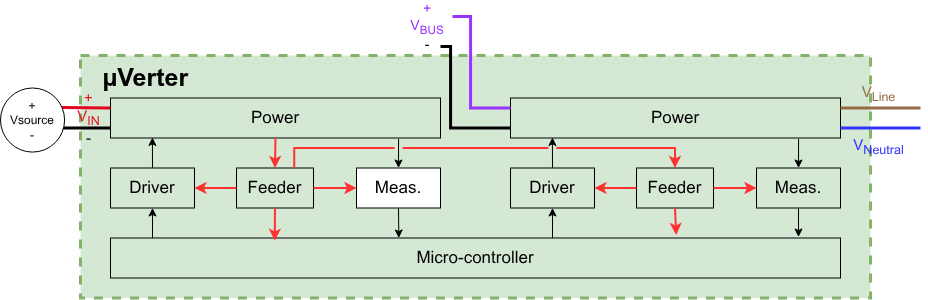

The diagram above was exported from draw.io. Its source (the exported page's mxGraphModel, read from the mxfile embedded in the PNG):
<mxGraphModel dx="2145" dy="1826" grid="1" gridSize="10" guides="1" tooltips="1" connect="1" arrows="1" fold="1" page="1" pageScale="1" pageWidth="850" pageHeight="1100" math="0" shadow="0">
  <root>
    <mxCell id="0" />
    <mxCell id="1" parent="0" />
    <mxCell id="200" value="" style="group" vertex="1" connectable="0" parent="1">
      <mxGeometry x="-50" y="280" width="926.96" height="291.5" as="geometry" />
    </mxCell>
    <mxCell id="15" value="&amp;nbsp; &amp;nbsp;&lt;b&gt;µVerter&lt;/b&gt;" style="rounded=0;whiteSpace=wrap;html=1;fillColor=#d5e8d4;strokeColor=#82b366;strokeWidth=3;dashed=1;align=left;verticalAlign=top;fontSize=25;" parent="200" vertex="1">
      <mxGeometry x="80" y="49" width="790" height="242.5" as="geometry" />
    </mxCell>
    <mxCell id="74" value="" style="edgeStyle=none;html=1;exitX=0.873;exitY=1.025;exitDx=0;exitDy=0;exitPerimeter=0;entryX=0.5;entryY=0;entryDx=0;entryDy=0;fontSize=17;" parent="200" source="75" target="77" edge="1">
      <mxGeometry relative="1" as="geometry" />
    </mxCell>
    <mxCell id="75" value="Power" style="whiteSpace=wrap;html=1;fontSize=17;fillColor=none;" parent="200" vertex="1">
      <mxGeometry x="110" y="91.5" width="330" height="40" as="geometry" />
    </mxCell>
    <mxCell id="76" value="" style="edgeStyle=none;html=1;exitX=0.5;exitY=1;exitDx=0;exitDy=0;entryX=0.395;entryY=0;entryDx=0;entryDy=0;entryPerimeter=0;fontSize=17;" parent="200" source="77" target="79" edge="1">
      <mxGeometry relative="1" as="geometry">
        <mxPoint x="398" y="229.5" as="targetPoint" />
      </mxGeometry>
    </mxCell>
    <mxCell id="77" value="Meas." style="whiteSpace=wrap;html=1;fontSize=17;" parent="200" vertex="1">
      <mxGeometry x="356" y="161.5" width="84" height="40" as="geometry" />
    </mxCell>
    <mxCell id="78" value="" style="edgeStyle=none;html=1;entryX=0.5;entryY=1;entryDx=0;entryDy=0;fontSize=17;" parent="200" target="81" edge="1">
      <mxGeometry relative="1" as="geometry">
        <mxPoint x="152" y="231.5" as="sourcePoint" />
      </mxGeometry>
    </mxCell>
    <mxCell id="79" value="Micro-controller" style="whiteSpace=wrap;html=1;fontSize=17;fillColor=none;" parent="200" vertex="1">
      <mxGeometry x="110" y="231.5" width="730" height="40" as="geometry" />
    </mxCell>
    <mxCell id="80" value="" style="html=1;exitX=0.5;exitY=0;exitDx=0;exitDy=0;entryX=0.127;entryY=0.985;entryDx=0;entryDy=0;entryPerimeter=0;fontSize=17;" parent="200" source="81" target="75" edge="1">
      <mxGeometry relative="1" as="geometry">
        <mxPoint x="150" y="131.5" as="targetPoint" />
      </mxGeometry>
    </mxCell>
    <mxCell id="81" value="Driver" style="whiteSpace=wrap;html=1;fontSize=17;fillColor=none;" parent="200" vertex="1">
      <mxGeometry x="110" y="161.5" width="84" height="40" as="geometry" />
    </mxCell>
    <mxCell id="82" value="Feeder" style="whiteSpace=wrap;html=1;fontSize=17;fillColor=none;" parent="200" vertex="1">
      <mxGeometry x="236" y="161.5" width="77" height="40" as="geometry" />
    </mxCell>
    <mxCell id="83" value="" style="edgeStyle=none;orthogonalLoop=1;jettySize=auto;html=1;exitX=0.5;exitY=1;exitDx=0;exitDy=0;entryX=0.5;entryY=0;entryDx=0;entryDy=0;strokeWidth=2;strokeColor=#FF3333;fontSize=17;" parent="200" source="75" target="82" edge="1">
      <mxGeometry width="100" relative="1" as="geometry">
        <mxPoint x="265" y="131.5" as="sourcePoint" />
        <mxPoint x="263.5" y="161.5" as="targetPoint" />
        <Array as="points" />
      </mxGeometry>
    </mxCell>
    <mxCell id="84" value="" style="edgeStyle=none;orthogonalLoop=1;jettySize=auto;html=1;exitX=1;exitY=0.5;exitDx=0;exitDy=0;entryX=0;entryY=0.5;entryDx=0;entryDy=0;strokeWidth=2;strokeColor=#FF3333;fontSize=17;" parent="200" source="82" target="77" edge="1">
      <mxGeometry width="100" relative="1" as="geometry">
        <mxPoint x="231" y="188.16666666666663" as="sourcePoint" />
        <mxPoint x="245" y="208.16666666666663" as="targetPoint" />
        <Array as="points" />
      </mxGeometry>
    </mxCell>
    <mxCell id="85" value="" style="edgeStyle=none;orthogonalLoop=1;jettySize=auto;html=1;exitX=0.5;exitY=1;exitDx=0;exitDy=0;entryX=0.225;entryY=0.071;entryDx=0;entryDy=0;strokeWidth=2;strokeColor=#FF3333;entryPerimeter=0;fontSize=17;" parent="200" source="82" target="79" edge="1">
      <mxGeometry width="100" relative="1" as="geometry">
        <mxPoint x="322" y="208.16666666666663" as="sourcePoint" />
        <mxPoint x="343" y="188.16666666666663" as="targetPoint" />
        <Array as="points" />
      </mxGeometry>
    </mxCell>
    <mxCell id="86" value="" style="edgeStyle=none;orthogonalLoop=1;jettySize=auto;html=1;exitX=0;exitY=0.5;exitDx=0;exitDy=0;entryX=1;entryY=0.5;entryDx=0;entryDy=0;strokeWidth=2;strokeColor=#FF3333;fontSize=17;" parent="200" source="82" target="81" edge="1">
      <mxGeometry width="100" relative="1" as="geometry">
        <mxPoint x="322" y="248.16666666666652" as="sourcePoint" />
        <mxPoint x="343" y="268.1666666666665" as="targetPoint" />
        <Array as="points" />
      </mxGeometry>
    </mxCell>
    <mxCell id="93" value="" style="edgeStyle=none;html=1;exitX=0.873;exitY=1.025;exitDx=0;exitDy=0;exitPerimeter=0;entryX=0.5;entryY=0;entryDx=0;entryDy=0;fontSize=17;" parent="200" source="94" target="96" edge="1">
      <mxGeometry relative="1" as="geometry" />
    </mxCell>
    <mxCell id="94" value="Power" style="whiteSpace=wrap;html=1;fontSize=17;fillColor=none;" parent="200" vertex="1">
      <mxGeometry x="510" y="91.5" width="330" height="40" as="geometry" />
    </mxCell>
    <mxCell id="95" value="" style="edgeStyle=none;html=1;exitX=0.5;exitY=1;exitDx=0;exitDy=0;fontSize=17;" parent="200" source="96" edge="1">
      <mxGeometry relative="1" as="geometry">
        <mxPoint x="798" y="230.5" as="targetPoint" />
      </mxGeometry>
    </mxCell>
    <mxCell id="96" value="Meas." style="whiteSpace=wrap;html=1;fontSize=17;fillColor=none;" parent="200" vertex="1">
      <mxGeometry x="756" y="161.5" width="84" height="40" as="geometry" />
    </mxCell>
    <mxCell id="97" value="" style="edgeStyle=none;html=1;entryX=0.5;entryY=1;entryDx=0;entryDy=0;fontSize=17;" parent="200" target="100" edge="1">
      <mxGeometry relative="1" as="geometry">
        <mxPoint x="552" y="231.5" as="sourcePoint" />
      </mxGeometry>
    </mxCell>
    <mxCell id="99" value="" style="html=1;exitX=0.5;exitY=0;exitDx=0;exitDy=0;entryX=0.127;entryY=0.985;entryDx=0;entryDy=0;entryPerimeter=0;fontSize=17;" parent="200" source="100" target="94" edge="1">
      <mxGeometry relative="1" as="geometry">
        <mxPoint x="550" y="131.5" as="targetPoint" />
      </mxGeometry>
    </mxCell>
    <mxCell id="100" value="Driver" style="whiteSpace=wrap;html=1;fontSize=17;fillColor=none;" parent="200" vertex="1">
      <mxGeometry x="510" y="161.5" width="84" height="40" as="geometry" />
    </mxCell>
    <mxCell id="101" value="Feeder" style="whiteSpace=wrap;html=1;fontSize=17;fillColor=none;" parent="200" vertex="1">
      <mxGeometry x="636" y="161.5" width="77" height="40" as="geometry" />
    </mxCell>
    <mxCell id="102" value="" style="edgeStyle=elbowEdgeStyle;orthogonalLoop=1;jettySize=auto;html=1;exitX=0.75;exitY=0;exitDx=0;exitDy=0;entryX=0.5;entryY=0;entryDx=0;entryDy=0;strokeWidth=2;strokeColor=#FF3333;elbow=vertical;jumpStyle=gap;rounded=0;curved=0;fontSize=17;" parent="200" source="82" target="101" edge="1">
      <mxGeometry width="100" relative="1" as="geometry">
        <mxPoint x="665" y="131.5" as="sourcePoint" />
        <mxPoint x="663.5" y="161.5" as="targetPoint" />
        <Array as="points">
          <mxPoint x="490" y="141.5" />
        </Array>
      </mxGeometry>
    </mxCell>
    <mxCell id="103" value="" style="edgeStyle=none;orthogonalLoop=1;jettySize=auto;html=1;exitX=1;exitY=0.5;exitDx=0;exitDy=0;entryX=0;entryY=0.5;entryDx=0;entryDy=0;strokeWidth=2;strokeColor=#FF3333;fontSize=17;" parent="200" source="101" target="96" edge="1">
      <mxGeometry width="100" relative="1" as="geometry">
        <mxPoint x="631" y="188.16666666666663" as="sourcePoint" />
        <mxPoint x="645" y="208.16666666666663" as="targetPoint" />
        <Array as="points" />
      </mxGeometry>
    </mxCell>
    <mxCell id="104" value="" style="edgeStyle=none;orthogonalLoop=1;jettySize=auto;html=1;exitX=0.5;exitY=1;exitDx=0;exitDy=0;entryX=0.775;entryY=-0.075;entryDx=0;entryDy=0;strokeWidth=2;strokeColor=#FF3333;entryPerimeter=0;fontSize=17;" parent="200" source="101" target="79" edge="1">
      <mxGeometry width="100" relative="1" as="geometry">
        <mxPoint x="722" y="208.16666666666663" as="sourcePoint" />
        <mxPoint x="675" y="231.5" as="targetPoint" />
        <Array as="points" />
      </mxGeometry>
    </mxCell>
    <mxCell id="105" value="" style="edgeStyle=none;orthogonalLoop=1;jettySize=auto;html=1;exitX=0;exitY=0.5;exitDx=0;exitDy=0;entryX=1;entryY=0.5;entryDx=0;entryDy=0;strokeWidth=2;strokeColor=#FF3333;fontSize=17;" parent="200" source="101" target="100" edge="1">
      <mxGeometry width="100" relative="1" as="geometry">
        <mxPoint x="722" y="248.16666666666652" as="sourcePoint" />
        <mxPoint x="743" y="268.1666666666665" as="targetPoint" />
        <Array as="points" />
      </mxGeometry>
    </mxCell>
    <mxCell id="16" value="" style="endArrow=none;html=1;rounded=0;entryX=1;entryY=0.25;entryDx=0;entryDy=0;strokeColor=light-dark(#986a44, #ededed);strokeWidth=3;exitX=0.156;exitY=0.312;exitDx=0;exitDy=0;exitPerimeter=0;" parent="200" target="94" edge="1">
      <mxGeometry width="50" height="50" relative="1" as="geometry">
        <mxPoint x="919.996551724138" y="101.49310344827586" as="sourcePoint" />
        <mxPoint x="839.9979961215256" y="97.69204152249131" as="targetPoint" />
      </mxGeometry>
    </mxCell>
    <mxCell id="17" value="" style="endArrow=none;html=1;rounded=0;strokeWidth=3;exitX=0;exitY=0.75;exitDx=0;exitDy=0;entryX=0.98;entryY=0.52;entryDx=0;entryDy=0;entryPerimeter=0;" parent="200" source="75" edge="1">
      <mxGeometry width="50" height="50" relative="1" as="geometry">
        <mxPoint x="100" y="121.5" as="sourcePoint" />
        <mxPoint x="59.76800000000003" y="121.55520000000001" as="targetPoint" />
      </mxGeometry>
    </mxCell>
    <mxCell id="18" value="" style="endArrow=none;html=1;rounded=0;entryX=0.999;entryY=0.307;entryDx=0;entryDy=0;fillColor=#f8cecc;strokeColor=light-dark(#e40620, #d7817e);strokeWidth=3;exitX=0;exitY=0.25;exitDx=0;exitDy=0;entryPerimeter=0;" parent="200" source="75" edge="1">
      <mxGeometry width="50" height="50" relative="1" as="geometry">
        <mxPoint x="90" y="91.5" as="sourcePoint" />
        <mxPoint x="61.50839999999994" y="101.05182000000002" as="targetPoint" />
      </mxGeometry>
    </mxCell>
    <mxCell id="24" value="" style="endArrow=none;html=1;rounded=0;strokeColor=#3333FF;strokeWidth=3;exitX=0.156;exitY=0.624;exitDx=0;exitDy=0;exitPerimeter=0;entryX=1;entryY=0.75;entryDx=0;entryDy=0;" parent="200" target="94" edge="1">
      <mxGeometry width="50" height="50" relative="1" as="geometry">
        <mxPoint x="919.996551724138" y="121.48620689655172" as="sourcePoint" />
        <mxPoint x="850" y="121.5" as="targetPoint" />
      </mxGeometry>
    </mxCell>
    <mxCell id="25" value="" style="endArrow=none;html=1;rounded=0;fillColor=#f8cecc;strokeColor=light-dark(#9933FF,#D7817E);strokeWidth=3;exitX=0;exitY=0.25;exitDx=0;exitDy=0;fontSize=17;edgeStyle=orthogonalEdgeStyle;" parent="200" source="94" target="28" edge="1">
      <mxGeometry width="50" height="50" relative="1" as="geometry">
        <mxPoint x="500" y="101.5" as="sourcePoint" />
        <mxPoint x="460" y="10" as="targetPoint" />
        <Array as="points">
          <mxPoint x="470" y="101" />
          <mxPoint x="470" y="10" />
        </Array>
      </mxGeometry>
    </mxCell>
    <mxCell id="28" value="&lt;div&gt;&lt;span style=&quot;color: light-dark(rgb(153, 51, 255), transparent);&quot;&gt;+&lt;br&gt;V&lt;sub&gt;BUS&lt;/sub&gt;&lt;/span&gt;&lt;/div&gt;&lt;div&gt;-&lt;/div&gt;" style="text;html=1;whiteSpace=wrap;strokeColor=none;fillColor=none;align=center;verticalAlign=middle;rounded=0;fontSize=14;" parent="200" vertex="1">
      <mxGeometry x="402" width="50" height="40" as="geometry" />
    </mxCell>
    <mxCell id="29" value="&lt;div&gt;&lt;span style=&quot;color: light-dark(rgb(152, 106, 68), rgb(237, 237, 237));&quot;&gt;V&lt;sub&gt;Line&lt;/sub&gt;&lt;/span&gt;&lt;/div&gt;" style="text;html=1;whiteSpace=wrap;strokeColor=none;fillColor=none;align=center;verticalAlign=middle;rounded=0;fontSize=15;" parent="200" vertex="1">
      <mxGeometry x="830" y="81.5" width="96.96" height="10" as="geometry" />
    </mxCell>
    <mxCell id="30" value="&lt;div&gt;&lt;span style=&quot;color: light-dark(rgb(51, 51, 255), rgb(237, 237, 237));&quot;&gt;V&lt;sub&gt;Neutral&lt;/sub&gt;&lt;/span&gt;&lt;/div&gt;" style="text;html=1;whiteSpace=wrap;strokeColor=none;fillColor=none;align=center;verticalAlign=middle;rounded=0;fontSize=15;" parent="200" vertex="1">
      <mxGeometry x="830" y="131.5" width="96.96" height="16.26" as="geometry" />
    </mxCell>
    <mxCell id="113" value="" style="endArrow=none;html=1;rounded=0;strokeWidth=3;exitX=0;exitY=0.75;exitDx=0;exitDy=0;fontSize=17;edgeStyle=orthogonalEdgeStyle;" parent="200" source="94" edge="1">
      <mxGeometry width="50" height="50" relative="1" as="geometry">
        <mxPoint x="480" y="121.5" as="sourcePoint" />
        <mxPoint x="440" y="40" as="targetPoint" />
        <Array as="points">
          <mxPoint x="450" y="121" />
          <mxPoint x="450" y="40" />
        </Array>
      </mxGeometry>
    </mxCell>
    <mxCell id="114" value="" style="group" parent="200" vertex="1" connectable="0">
      <mxGeometry y="81.5" width="70" height="70" as="geometry" />
    </mxCell>
    <mxCell id="115" value="+&lt;div&gt;Vsource&lt;/div&gt;&lt;div&gt;-&lt;/div&gt;" style="ellipse;whiteSpace=wrap;html=1;aspect=fixed;" parent="114" vertex="1">
      <mxGeometry width="64.08045977011493" height="64.08045977011493" as="geometry" />
    </mxCell>
    <mxCell id="27" value="&lt;span style=&quot;color: light-dark(rgb(224, 27, 36), rgb(237, 237, 237));&quot;&gt;+&lt;/span&gt;&lt;br&gt;&lt;div&gt;&lt;span style=&quot;color: light-dark(rgb(224, 27, 36), rgb(237, 237, 237));&quot;&gt;V&lt;sub&gt;IN&lt;/sub&gt;&lt;/span&gt;&lt;/div&gt;&lt;div&gt;-&lt;/div&gt;" style="text;html=1;whiteSpace=wrap;strokeColor=none;fillColor=none;align=center;verticalAlign=middle;rounded=0;fontSize=15;" parent="200" vertex="1">
      <mxGeometry x="40.00325791855204" y="81.50134948096888" width="96.96186166774403" height="59.06574394463668" as="geometry" />
    </mxCell>
  </root>
</mxGraphModel>